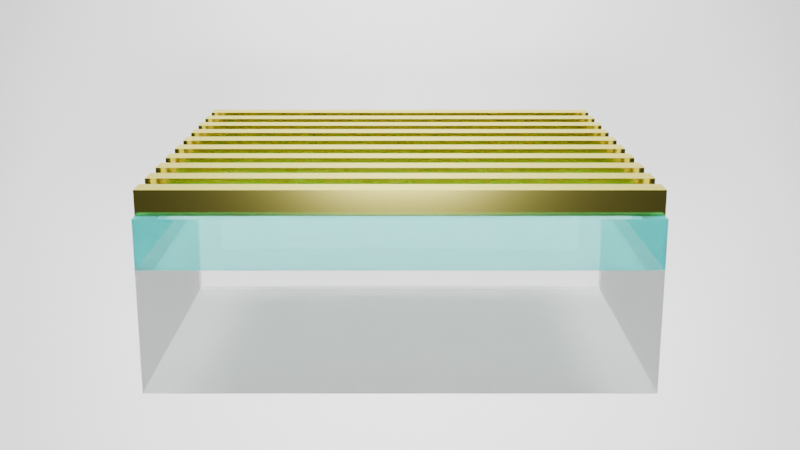 # Source: WPC.blend  (saved by Blender 4.2.66; exported with 4.5.12 LTS)
import bpy
from mathutils import Matrix  # noqa: F401  (used for matrix-valued properties, if any)

bpy.ops.wm.read_factory_settings(use_empty=True)
scene = bpy.context.scene
scene.name = 'Scene'

# ---- collections
col_collection = bpy.data.collections.new('Collection'); scene.collection.children.link(col_collection)

# ---- materials (node trees are filled in below, after node groups)
mat_gold = bpy.data.materials.new('Gold')
mat_ito = bpy.data.materials.new('ITO')
mat_glass = bpy.data.materials.new('glass')
mat_glass.alpha_threshold = 0.0
mat_glass.roughness = 0.5
mat_glass.line_color = (0.0, 0.0, 0.0, 1.0)

# ---- material node trees
mat_gold.use_nodes = True; mat_gold.node_tree.nodes.clear()
_N = mat_gold.node_tree.nodes; _L = mat_gold.node_tree.links
n0 = _N.new('ShaderNodeOutputMaterial'); n0.name = 'Material Output'; n0.location = (390, 284)
n1 = _N.new('ShaderNodeMixShader'); n1.name = 'Mix Shader'; n1.location = (187, 262)
n2 = _N.new('ShaderNodeBsdfAnisotropic'); n2.name = 'Glossy BSDF'; n2.location = (-103, 246)
n2.inputs[0].default_value = (0.8, 0.7492, 0.2752, 1.0)
n3 = _N.new('ShaderNodeBsdfAnisotropic'); n3.name = 'Glossy BSDF.001'; n3.location = (-103, 20)
n3.inputs[0].default_value = (0.8, 0.6931, 0.0201, 1.0)
n4 = _N.new('ShaderNodeLayerWeight'); n4.name = 'Layer Weight'; n4.location = (-275, 330)
n4.inputs[0].default_value = 0.8
n5 = _N.new('ShaderNodeValue'); n5.name = 'Value'; n5.location = (-348, 28)
n5.outputs[0].default_value = 0.1
_L.new(n1.outputs[0], n0.inputs[0])
_L.new(n2.outputs[0], n1.inputs[1])
_L.new(n3.outputs[0], n1.inputs[2])
_L.new(n4.outputs[0], n1.inputs[0])
_L.new(n5.outputs[0], n2.inputs[1])
_L.new(n5.outputs[0], n3.inputs[1])
n0.is_active_output = True
mat_ito.use_nodes = True; mat_ito.node_tree.nodes.clear()
_N = mat_ito.node_tree.nodes; _L = mat_ito.node_tree.links
n0 = _N.new('ShaderNodeOutputMaterial'); n0.name = 'Material Output'; n0.location = (616, 257)
n1 = _N.new('ShaderNodeMixShader'); n1.name = 'Mix Shader'; n1.location = (426, 233)
n2 = _N.new('ShaderNodeMixShader'); n2.name = 'Mix Shader.001'; n2.location = (251, 233)
n3 = _N.new('ShaderNodeBsdfRefraction'); n3.name = 'Refraction BSDF'; n3.location = (243, 89)
n4 = _N.new('ShaderNodeMixShader'); n4.name = 'Mix Shader.002'; n4.location = (68, 231)
n5 = _N.new('ShaderNodeBsdfTransparent'); n5.name = 'Transparent BSDF'; n5.location = (47, 72)
n5.inputs[0].default_value = (0.0818, 0.9902, 1.0, 1.0)
n6 = _N.new('ShaderNodeBsdfGlass'); n6.name = 'Glass BSDF'; n6.location = (-159, 271)
n6.inputs[0].default_value = (0.04838, 0.9325, 1.0, 1.0)
n7 = _N.new('ShaderNodeBsdfDiffuse'); n7.name = 'Diffuse BSDF'; n7.location = (-172, 85)
n7.inputs[0].default_value = (0.05557, 0.8, 0.7314, 1.0)
n8 = _N.new('ShaderNodeFresnel'); n8.name = 'Fresnel'; n8.location = (-346, 291)
_L.new(n1.outputs[0], n0.inputs[0])
_L.new(n2.outputs[0], n1.inputs[1])
_L.new(n3.outputs[0], n1.inputs[2])
_L.new(n4.outputs[0], n2.inputs[1])
_L.new(n5.outputs[0], n2.inputs[2])
_L.new(n6.outputs[0], n4.inputs[1])
_L.new(n7.outputs[0], n4.inputs[2])
_L.new(n8.outputs[0], n4.inputs[0])
n0.is_active_output = True
mat_glass.use_nodes = True; mat_glass.node_tree.nodes.clear()
_N = mat_glass.node_tree.nodes; _L = mat_glass.node_tree.links
n0 = _N.new('ShaderNodeOutputMaterial'); n0.name = 'Material Output'; n0.location = (537, 263)
n1 = _N.new('ShaderNodeMixShader'); n1.name = 'Mix Shader'; n1.location = (347, 239)
n2 = _N.new('ShaderNodeMixShader'); n2.name = 'Mix Shader.001'; n2.location = (172, 239)
n3 = _N.new('ShaderNodeBsdfRefraction'); n3.name = 'Refraction BSDF'; n3.location = (164, 95)
n4 = _N.new('ShaderNodeMixShader'); n4.name = 'Mix Shader.002'; n4.location = (-11, 237)
n5 = _N.new('ShaderNodeBsdfTransparent'); n5.name = 'Transparent BSDF'; n5.location = (-32, 78)
n6 = _N.new('ShaderNodeBsdfGlass'); n6.name = 'Glass BSDF'; n6.location = (-238, 277)
n7 = _N.new('ShaderNodeBsdfDiffuse'); n7.name = 'Diffuse BSDF'; n7.location = (-251, 91)
n8 = _N.new('ShaderNodeFresnel'); n8.name = 'Fresnel'; n8.location = (-425, 297)
_L.new(n1.outputs[0], n0.inputs[0])
_L.new(n2.outputs[0], n1.inputs[1])
_L.new(n3.outputs[0], n1.inputs[2])
_L.new(n4.outputs[0], n2.inputs[1])
_L.new(n5.outputs[0], n2.inputs[2])
_L.new(n6.outputs[0], n4.inputs[1])
_L.new(n7.outputs[0], n4.inputs[2])
_L.new(n8.outputs[0], n4.inputs[0])
n0.is_active_output = True

# ---- world
world_world = bpy.data.worlds.new('World'); scene.world = world_world
world_world.use_nodes = True; world_world.node_tree.nodes.clear()
_N = world_world.node_tree.nodes; _L = world_world.node_tree.links
n0 = _N.new('ShaderNodeOutputWorld'); n0.name = 'World Output'; n0.location = (300, 300)
n1 = _N.new('ShaderNodeBackground'); n1.name = 'Background'; n1.location = (10, 300)
n1.inputs[0].default_value = (0.05088, 0.05088, 0.05088, 1.0)
_L.new(n1.outputs[0], n0.inputs[0])
n0.is_active_output = True
world_world.color = (0.05088, 0.05088, 0.05088)
world_world.sun_shadow_jitter_overblur = 0.0

# ---- cameras
cam_camera = bpy.data.cameras.new('Camera')
cam_camera.clip_end = 100.0
cam_camera.ortho_scale = 7.314
cam_camera_001 = bpy.data.cameras.new('Camera.001')

# ---- lights
light_light = bpy.data.lights.new('Light', 'POINT')
light_light.shadow_soft_size = 0.1
light_area = bpy.data.lights.new('Area', 'AREA')
light_area.energy = 1000.0
light_area.size = 1.0
light_area.size_y = 1.0
light_area_001 = bpy.data.lights.new('Area.001', 'AREA')
light_area_001.energy = 1000.0
light_area_001.size = 1.0
light_area_001.size_y = 1.0
light_area_002 = bpy.data.lights.new('Area.002', 'AREA')
light_area_002.energy = 1000.0
light_area_002.size = 1.0
light_area_002.size_y = 1.0
light_area_003 = bpy.data.lights.new('Area.003', 'AREA')
light_area_003.energy = 1000.0
light_area_003.size = 1.0
light_area_003.size_y = 1.0
light_sun = bpy.data.lights.new('Sun', 'SUN')
light_sun.energy = 100.0

# ---- meshes
me_cube = bpy.data.meshes.new('Cube')
me_cube.from_pydata([(1.0, 1.0, 1.0), (1.0, 1.0, -1.0), (1.0, -1.0, 1.0), (1.0, -1.0, -1.0), (-1.0, 1.0, 1.0), (-1.0, 1.0, -1.0), (-1.0, -1.0, 1.0), (-1.0, -1.0, -1.0)], [], [(0, 4, 6, 2), (3, 2, 6, 7), (7, 6, 4, 5), (5, 1, 3, 7), (1, 0, 2, 3), (5, 4, 0, 1)])
_uv = me_cube.uv_layers.new(name='UVMap')
_uv.uv.foreach_set('vector', [0.625, 0.5, 0.875, 0.5, 0.875, 0.75, 0.625, 0.75, 0.375, 0.75, 0.625, 0.75, 0.625, 1.0, 0.375, 1.0, 0.375, 0.0, 0.625, 0.0, 0.625, 0.25, 0.375, 0.25, 0.125, 0.5, 0.375, 0.5, 0.375, 0.75, 0.125, 0.75, 0.375, 0.5, 0.625, 0.5, 0.625, 0.75, 0.375, 0.75, 0.375, 0.25, 0.625, 0.25, 0.625, 0.5, 0.375, 0.5])
me_cube.materials.append(mat_gold)
me_cube.use_mirror_vertex_groups = False
me_cube.update()
me_cube_001 = bpy.data.meshes.new('Cube.001')
me_cube_001.from_pydata([(-1.0, -1.0, -1.0), (-1.0, -1.0, 1.0), (-1.0, 1.0, -1.0), (-1.0, 1.0, 1.0), (1.0, -1.0, -1.0), (1.0, -1.0, 1.0), (1.0, 1.0, -1.0), (1.0, 1.0, 1.0)], [], [(0, 1, 3, 2), (2, 3, 7, 6), (6, 7, 5, 4), (4, 5, 1, 0), (2, 6, 4, 0), (7, 3, 1, 5)])
_uv = me_cube_001.uv_layers.new(name='UVMap')
_uv.uv.foreach_set('vector', [0.375, 0.0, 0.625, 0.0, 0.625, 0.25, 0.375, 0.25, 0.375, 0.25, 0.625, 0.25, 0.625, 0.5, 0.375, 0.5, 0.375, 0.5, 0.625, 0.5, 0.625, 0.75, 0.375, 0.75, 0.375, 0.75, 0.625, 0.75, 0.625, 1.0, 0.375, 1.0, 0.125, 0.5, 0.375, 0.5, 0.375, 0.75, 0.125, 0.75, 0.625, 0.5, 0.875, 0.5, 0.875, 0.75, 0.625, 0.75])
me_cube_001.materials.append(mat_ito)
me_cube_001.update()
me_cube_002 = bpy.data.meshes.new('Cube.002')
me_cube_002.from_pydata([(-1.0, -1.0, -1.0), (-1.0, -1.0, 1.0), (-1.0, 1.0, -1.0), (-1.0, 1.0, 1.0), (1.0, -1.0, -1.0), (1.0, -1.0, 1.0), (1.0, 1.0, -1.0), (1.0, 1.0, 1.0)], [], [(0, 1, 3, 2), (2, 3, 7, 6), (6, 7, 5, 4), (4, 5, 1, 0), (2, 6, 4, 0), (7, 3, 1, 5)])
_uv = me_cube_002.uv_layers.new(name='UVMap')
_uv.uv.foreach_set('vector', [0.375, 0.0, 0.625, 0.0, 0.625, 0.25, 0.375, 0.25, 0.375, 0.25, 0.625, 0.25, 0.625, 0.5, 0.375, 0.5, 0.375, 0.5, 0.625, 0.5, 0.625, 0.75, 0.375, 0.75, 0.375, 0.75, 0.625, 0.75, 0.625, 1.0, 0.375, 1.0, 0.125, 0.5, 0.375, 0.5, 0.375, 0.75, 0.125, 0.75, 0.625, 0.5, 0.875, 0.5, 0.875, 0.75, 0.625, 0.75])
me_cube_002.materials.append(mat_glass)
me_cube_002.update()
me_plane = bpy.data.meshes.new('Plane')
me_plane.from_pydata([(-1.0, -0.97, 5.82), (1.0, -0.97, 5.82), (-1.0, 0.97, 5.82), (1.0, 0.97, 5.82), (-1.0, 0.9699, 5.759), (-1.0, 0.9697, 5.698), (-1.0, 0.9695, 5.638), (-1.0, 0.9691, 5.577), (-1.0, 0.9686, 5.516), (-1.0, 0.9681, 5.456), (-1.0, 0.9674, 5.395), (-1.0, 0.9666, 5.334), (-1.0, 0.9657, 5.274), (-1.0, 0.9647, 5.213), (-1.0, 0.9636, 5.153), (-1.0, 0.9624, 5.093), (-1.0, 0.961, 5.032), (-1.0, 0.9596, 4.972), (-1.0, 0.9581, 4.912), (-1.0, 0.9565, 4.852), (-1.0, 0.9547, 4.793), (-1.0, 0.9529, 4.733), (-1.0, 0.9509, 4.673), (-1.0, 0.9489, 4.614), (-1.0, 0.9467, 4.554), (-1.0, 0.9445, 4.495), (-1.0, 0.9421, 4.436), (-1.0, 0.9397, 4.377), (-1.0, 0.9371, 4.318), (-1.0, 0.9345, 4.26), (-1.0, 0.9317, 4.201), (-1.0, 0.9288, 4.143), (-1.0, 0.9259, 4.085), (-1.0, 0.9228, 4.027), (-1.0, 0.9196, 3.969), (-1.0, 0.9164, 3.912), (-1.0, 0.913, 3.855), (-1.0, 0.9095, 3.798), (-1.0, 0.906, 3.741), (-1.0, 0.9023, 3.684), (-1.0, 0.8985, 3.628), (-1.0, 0.8947, 3.572), (-1.0, 0.8907, 3.516), (-1.0, 0.8866, 3.46), (-1.0, 0.8825, 3.405), (-1.0, 0.8782, 3.349), (-1.0, 0.8739, 3.295), (-1.0, 0.8695, 3.24), (-1.0, 0.8649, 3.186), (-1.0, 0.8603, 3.132), (-1.0, 0.8556, 3.078), (-1.0, 0.8508, 3.025), (-1.0, 0.8458, 2.971), (-1.0, 0.8408, 2.919), (-1.0, 0.8358, 2.866), (-1.0, 0.8306, 2.814), (-1.0, 0.8253, 2.762), (-1.0, 0.8199, 2.711), (-1.0, 0.8145, 2.659), (-1.0, 0.8089, 2.609), (-1.0, 0.8033, 2.558), (-1.0, 0.7976, 2.508), (-1.0, 0.7918, 2.458), (-1.0, 0.7859, 2.409), (-1.0, 0.7799, 2.36), (-1.0, 0.7739, 2.311), (-1.0, 0.7677, 2.263), (-1.0, 0.7615, 2.215), (-1.0, 0.7552, 2.167), (-1.0, 0.7488, 2.12), (-1.0, 0.7423, 2.074), (-1.0, 0.7357, 2.027), (-1.0, 0.7291, 1.982), (-1.0, 0.7224, 1.936), (-1.0, 0.7156, 1.891), (-1.0, 0.7087, 1.846), (-1.0, 0.7018, 1.802), (-1.0, 0.6947, 1.759), (-1.0, 0.6876, 1.715), (-1.0, 0.6805, 1.672), (-1.0, 0.6732, 1.63), (-1.0, 0.6659, 1.588), (-1.0, 0.6585, 1.547), (-1.0, 0.651, 1.506), (-1.0, 0.6435, 1.465), (-1.0, 0.6359, 1.425), (-1.0, 0.6282, 1.386), (-1.0, 0.6205, 1.346), (-1.0, 0.6126, 1.308), (-1.0, 0.6048, 1.27), (-1.0, 0.5968, 1.232), (-1.0, 0.5888, 1.195), (-1.0, 0.5807, 1.158), (-1.0, 0.5726, 1.122), (-1.0, 0.5644, 1.087), (-1.0, 0.5561, 1.052), (-1.0, 0.5478, 1.017), (-1.0, 0.5394, 0.9829), (-1.0, 0.531, 0.9494), (-1.0, 0.5225, 0.9164), (-1.0, 0.5139, 0.884), (-1.0, 0.5053, 0.852), (-1.0, 0.4966, 0.8207), (-1.0, 0.4879, 0.7898), (-1.0, 0.4791, 0.7596), (-1.0, 0.4703, 0.7298), (-1.0, 0.4614, 0.7007), (-1.0, 0.4525, 0.6721), (-1.0, 0.4435, 0.644), (-1.0, 0.4345, 0.6165), (-1.0, 0.4254, 0.5896), (-1.0, 0.4163, 0.5632), (-1.0, 0.4071, 0.5374), (-1.0, 0.3979, 0.5122), (-1.0, 0.3886, 0.4876), (-1.0, 0.3794, 0.4636), (-1.0, 0.37, 0.4401), (-1.0, 0.3606, 0.4172), (-1.0, 0.3512, 0.3949), (-1.0, 0.3418, 0.3732), (-1.0, 0.3323, 0.3521), (-1.0, 0.3227, 0.3316), (-1.0, 0.3132, 0.3117), (-1.0, 0.3036, 0.2924), (-1.0, 0.2939, 0.2737), (-1.0, 0.2843, 0.2556), (-1.0, 0.2746, 0.2381), (-1.0, 0.2649, 0.2212), (-1.0, 0.2551, 0.2049), (-1.0, 0.2453, 0.1892), (-1.0, 0.2355, 0.1742), (-1.0, 0.2257, 0.1597), (-1.0, 0.2158, 0.1459), (-1.0, 0.206, 0.1327), (-1.0, 0.196, 0.1201), (-1.0, 0.1861, 0.1082), (-1.0, 0.1762, 0.09681), (-1.0, 0.1662, 0.08609), (-1.0, 0.1562, 0.07599), (-1.0, 0.1462, 0.06652), (-1.0, 0.1362, 0.05767), (-1.0, 0.1262, 0.04946), (-1.0, 0.1161, 0.04187), (-1.0, 0.1061, 0.03491), (-1.0, 0.09602, 0.02858), (-1.0, 0.08594, 0.02289), (-1.0, 0.07585, 0.01782), (-1.0, 0.06575, 0.01339), (-1.0, 0.05565, 0.009586), (-1.0, 0.04554, 0.006418), (-1.0, 0.03542, 0.003883), (-1.0, 0.02531, 0.001981), (-1.0, 0.01518, 0.0007131), (-1.0, 0.005062, 7.892e-05), (-1.0, -0.005062, 7.892e-05), (-1.0, -0.01518, 0.0007131), (-1.0, -0.02531, 0.001981), (-1.0, -0.03542, 0.003883), (-1.0, -0.04554, 0.006418), (-1.0, -0.05565, 0.009586), (-1.0, -0.06575, 0.01339), (-1.0, -0.07585, 0.01782), (-1.0, -0.08594, 0.02289), (-1.0, -0.09602, 0.02858), (-1.0, -0.1061, 0.03491), (-1.0, -0.1161, 0.04187), (-1.0, -0.1262, 0.04946), (-1.0, -0.1362, 0.05768), (-1.0, -0.1462, 0.06652), (-1.0, -0.1562, 0.07599), (-1.0, -0.1662, 0.08609), (-1.0, -0.1762, 0.09681), (-1.0, -0.1861, 0.1082), (-1.0, -0.196, 0.1201), (-1.0, -0.206, 0.1327), (-1.0, -0.2158, 0.1459), (-1.0, -0.2257, 0.1597), (-1.0, -0.2355, 0.1742), (-1.0, -0.2453, 0.1892), (-1.0, -0.2551, 0.2049), (-1.0, -0.2649, 0.2212), (-1.0, -0.2746, 0.2381), (-1.0, -0.2843, 0.2556), (-1.0, -0.2939, 0.2737), (-1.0, -0.3036, 0.2924), (-1.0, -0.3132, 0.3117), (-1.0, -0.3227, 0.3316), (-1.0, -0.3323, 0.3521), (-1.0, -0.3418, 0.3732), (-1.0, -0.3512, 0.3949), (-1.0, -0.3606, 0.4172), (-1.0, -0.37, 0.4401), (-1.0, -0.3794, 0.4636), (-1.0, -0.3886, 0.4876), (-1.0, -0.3979, 0.5122), (-1.0, -0.4071, 0.5374), (-1.0, -0.4163, 0.5632), (-1.0, -0.4254, 0.5896), (-1.0, -0.4345, 0.6165), (-1.0, -0.4435, 0.644), (-1.0, -0.4525, 0.6721), (-1.0, -0.4614, 0.7007), (-1.0, -0.4703, 0.7298), (-1.0, -0.4791, 0.7596), (-1.0, -0.4879, 0.7898), (-1.0, -0.4966, 0.8207), (-1.0, -0.5053, 0.852), (-1.0, -0.5139, 0.884), (-1.0, -0.5225, 0.9164), (-1.0, -0.531, 0.9494), (-1.0, -0.5394, 0.9829), (-1.0, -0.5478, 1.017), (-1.0, -0.5561, 1.052), (-1.0, -0.5644, 1.087), (-1.0, -0.5726, 1.122), (-1.0, -0.5807, 1.158), (-1.0, -0.5888, 1.195), (-1.0, -0.5968, 1.232), (-1.0, -0.6048, 1.27), (-1.0, -0.6126, 1.308), (-1.0, -0.6205, 1.346), (-1.0, -0.6282, 1.386), (-1.0, -0.6359, 1.425), (-1.0, -0.6435, 1.465), (-1.0, -0.651, 1.506), (-1.0, -0.6585, 1.547), (-1.0, -0.6659, 1.588), (-1.0, -0.6732, 1.63), (-1.0, -0.6805, 1.672), (-1.0, -0.6876, 1.715), (-1.0, -0.6947, 1.759), (-1.0, -0.7018, 1.802), (-1.0, -0.7087, 1.846), (-1.0, -0.7156, 1.891), (-1.0, -0.7224, 1.936), (-1.0, -0.7291, 1.982), (-1.0, -0.7357, 2.027), (-1.0, -0.7423, 2.074), (-1.0, -0.7488, 2.12), (-1.0, -0.7552, 2.167), (-1.0, -0.7615, 2.215), (-1.0, -0.7677, 2.263), (-1.0, -0.7739, 2.311), (-1.0, -0.7799, 2.36), (-1.0, -0.7859, 2.409), (-1.0, -0.7918, 2.458), (-1.0, -0.7976, 2.508), (-1.0, -0.8033, 2.558), (-1.0, -0.8089, 2.609), (-1.0, -0.8145, 2.659), (-1.0, -0.8199, 2.711), (-1.0, -0.8253, 2.762), (-1.0, -0.8306, 2.814), (-1.0, -0.8358, 2.866), (-1.0, -0.8408, 2.919), (-1.0, -0.8458, 2.971), (-1.0, -0.8508, 3.025), (-1.0, -0.8556, 3.078), (-1.0, -0.8603, 3.132), (-1.0, -0.8649, 3.186), (-1.0, -0.8695, 3.24), (-1.0, -0.8739, 3.295), (-1.0, -0.8782, 3.35), (-1.0, -0.8825, 3.405), (-1.0, -0.8866, 3.46), (-1.0, -0.8907, 3.516), (-1.0, -0.8947, 3.572), (-1.0, -0.8985, 3.628), (-1.0, -0.9023, 3.684), (-1.0, -0.906, 3.741), (-1.0, -0.9095, 3.798), (-1.0, -0.913, 3.855), (-1.0, -0.9164, 3.912), (-1.0, -0.9196, 3.969), (-1.0, -0.9228, 4.027), (-1.0, -0.9259, 4.085), (-1.0, -0.9288, 4.143), (-1.0, -0.9317, 4.201), (-1.0, -0.9345, 4.26), (-1.0, -0.9371, 4.318), (-1.0, -0.9397, 4.377), (-1.0, -0.9421, 4.436), (-1.0, -0.9445, 4.495), (-1.0, -0.9467, 4.554), (-1.0, -0.9489, 4.614), (-1.0, -0.9509, 4.673), (-1.0, -0.9529, 4.733), (-1.0, -0.9547, 4.793), (-1.0, -0.9565, 4.852), (-1.0, -0.9581, 4.912), (-1.0, -0.9596, 4.972), (-1.0, -0.961, 5.033), (-1.0, -0.9624, 5.093), (-1.0, -0.9636, 5.153), (-1.0, -0.9647, 5.213), (-1.0, -0.9657, 5.274), (-1.0, -0.9666, 5.334), (-1.0, -0.9674, 5.395), (-1.0, -0.9681, 5.456), (-1.0, -0.9686, 5.516), (-1.0, -0.9691, 5.577), (-1.0, -0.9695, 5.638), (-1.0, -0.9697, 5.698), (-1.0, -0.9699, 5.759), (1.0, -0.9699, 5.759), (1.0, -0.9697, 5.698), (1.0, -0.9695, 5.638), (1.0, -0.9691, 5.577), (1.0, -0.9686, 5.516), (1.0, -0.9681, 5.456), (1.0, -0.9674, 5.395), (1.0, -0.9666, 5.334), (1.0, -0.9657, 5.274), (1.0, -0.9647, 5.213), (1.0, -0.9636, 5.153), (1.0, -0.9624, 5.093), (1.0, -0.961, 5.032), (1.0, -0.9596, 4.972), (1.0, -0.9581, 4.912), (1.0, -0.9565, 4.852), (1.0, -0.9547, 4.793), (1.0, -0.9529, 4.733), (1.0, -0.9509, 4.673), (1.0, -0.9489, 4.614), (1.0, -0.9467, 4.554), (1.0, -0.9445, 4.495), (1.0, -0.9421, 4.436), (1.0, -0.9397, 4.377), (1.0, -0.9371, 4.318), (1.0, -0.9345, 4.26), (1.0, -0.9317, 4.201), (1.0, -0.9288, 4.143), (1.0, -0.9259, 4.085), (1.0, -0.9228, 4.027), (1.0, -0.9196, 3.969), (1.0, -0.9164, 3.912), (1.0, -0.913, 3.855), (1.0, -0.9095, 3.798), (1.0, -0.906, 3.741), (1.0, -0.9023, 3.684), (1.0, -0.8985, 3.628), (1.0, -0.8947, 3.572), (1.0, -0.8907, 3.516), (1.0, -0.8866, 3.46), (1.0, -0.8825, 3.405), (1.0, -0.8782, 3.349), (1.0, -0.8739, 3.295), (1.0, -0.8695, 3.24), (1.0, -0.8649, 3.186), (1.0, -0.8603, 3.132), (1.0, -0.8556, 3.078), (1.0, -0.8508, 3.025), (1.0, -0.8458, 2.971), (1.0, -0.8408, 2.919), (1.0, -0.8358, 2.866), (1.0, -0.8306, 2.814), (1.0, -0.8253, 2.762), (1.0, -0.8199, 2.711), (1.0, -0.8145, 2.659), (1.0, -0.8089, 2.609), (1.0, -0.8033, 2.558), (1.0, -0.7976, 2.508), (1.0, -0.7918, 2.458), (1.0, -0.7859, 2.409), (1.0, -0.7799, 2.36), (1.0, -0.7739, 2.311), (1.0, -0.7677, 2.263), (1.0, -0.7615, 2.215), (1.0, -0.7552, 2.167), (1.0, -0.7488, 2.12), (1.0, -0.7423, 2.074), (1.0, -0.7357, 2.027), (1.0, -0.7291, 1.982), (1.0, -0.7224, 1.936), (1.0, -0.7156, 1.891), (1.0, -0.7087, 1.846), (1.0, -0.7018, 1.802), (1.0, -0.6947, 1.759), (1.0, -0.6876, 1.715), (1.0, -0.6805, 1.672), (1.0, -0.6732, 1.63), (1.0, -0.6659, 1.588), (1.0, -0.6585, 1.547), (1.0, -0.651, 1.506), (1.0, -0.6435, 1.465), (1.0, -0.6359, 1.425), (1.0, -0.6282, 1.386), (1.0, -0.6205, 1.346), (1.0, -0.6126, 1.308), (1.0, -0.6048, 1.27), (1.0, -0.5968, 1.232), (1.0, -0.5888, 1.195), (1.0, -0.5807, 1.158), (1.0, -0.5726, 1.122), (1.0, -0.5644, 1.087), (1.0, -0.5561, 1.052), (1.0, -0.5478, 1.017), (1.0, -0.5394, 0.9829), (1.0, -0.531, 0.9494), (1.0, -0.5225, 0.9164), (1.0, -0.5139, 0.884), (1.0, -0.5053, 0.852), (1.0, -0.4966, 0.8207), (1.0, -0.4879, 0.7898), (1.0, -0.4791, 0.7596), (1.0, -0.4703, 0.7298), (1.0, -0.4614, 0.7007), (1.0, -0.4525, 0.6721), (1.0, -0.4435, 0.644), (1.0, -0.4345, 0.6165), (1.0, -0.4254, 0.5896), (1.0, -0.4163, 0.5632), (1.0, -0.4071, 0.5374), (1.0, -0.3979, 0.5122), (1.0, -0.3886, 0.4876), (1.0, -0.3794, 0.4636), (1.0, -0.37, 0.4401), (1.0, -0.3606, 0.4172), (1.0, -0.3512, 0.3949), (1.0, -0.3418, 0.3732), (1.0, -0.3323, 0.3521), (1.0, -0.3227, 0.3316), (1.0, -0.3132, 0.3117), (1.0, -0.3036, 0.2924), (1.0, -0.2939, 0.2737), (1.0, -0.2843, 0.2556), (1.0, -0.2746, 0.2381), (1.0, -0.2649, 0.2212), (1.0, -0.2551, 0.2049), (1.0, -0.2453, 0.1892), (1.0, -0.2355, 0.1742), (1.0, -0.2257, 0.1597), (1.0, -0.2158, 0.1459), (1.0, -0.206, 0.1327), (1.0, -0.196, 0.1201), (1.0, -0.1861, 0.1082), (1.0, -0.1762, 0.09681), (1.0, -0.1662, 0.08609), (1.0, -0.1562, 0.07599), (1.0, -0.1462, 0.06652), (1.0, -0.1362, 0.05767), (1.0, -0.1262, 0.04946), (1.0, -0.1161, 0.04187), (1.0, -0.1061, 0.03491), (1.0, -0.09602, 0.02858), (1.0, -0.08594, 0.02289), (1.0, -0.07585, 0.01782), (1.0, -0.06575, 0.01339), (1.0, -0.05565, 0.009586), (1.0, -0.04554, 0.006418), (1.0, -0.03542, 0.003883), (1.0, -0.02531, 0.001981), (1.0, -0.01518, 0.0007131), (1.0, -0.005062, 7.892e-05), (1.0, 0.005062, 7.892e-05), (1.0, 0.01518, 0.0007131), (1.0, 0.02531, 0.001981), (1.0, 0.03542, 0.003883), (1.0, 0.04554, 0.006418), (1.0, 0.05565, 0.009586), (1.0, 0.06575, 0.01339), (1.0, 0.07585, 0.01782), (1.0, 0.08594, 0.02289), (1.0, 0.09602, 0.02858), (1.0, 0.1061, 0.03491), (1.0, 0.1161, 0.04187), (1.0, 0.1262, 0.04946), (1.0, 0.1362, 0.05768), (1.0, 0.1462, 0.06652), (1.0, 0.1562, 0.07599), (1.0, 0.1662, 0.08609), (1.0, 0.1762, 0.09681), (1.0, 0.1861, 0.1082), (1.0, 0.196, 0.1201), (1.0, 0.206, 0.1327), (1.0, 0.2158, 0.1459), (1.0, 0.2257, 0.1597), (1.0, 0.2355, 0.1742), (1.0, 0.2453, 0.1892), (1.0, 0.2551, 0.2049), (1.0, 0.2649, 0.2212), (1.0, 0.2746, 0.2381), (1.0, 0.2843, 0.2556), (1.0, 0.2939, 0.2737), (1.0, 0.3036, 0.2924), (1.0, 0.3132, 0.3117), (1.0, 0.3227, 0.3316), (1.0, 0.3323, 0.3521), (1.0, 0.3418, 0.3732), (1.0, 0.3512, 0.3949), (1.0, 0.3606, 0.4172), (1.0, 0.37, 0.4401), (1.0, 0.3794, 0.4636), (1.0, 0.3886, 0.4876), (1.0, 0.3979, 0.5122), (1.0, 0.4071, 0.5374), (1.0, 0.4163, 0.5632), (1.0, 0.4254, 0.5896), (1.0, 0.4345, 0.6165), (1.0, 0.4435, 0.644), (1.0, 0.4525, 0.6721), (1.0, 0.4614, 0.7007), (1.0, 0.4703, 0.7298), (1.0, 0.4791, 0.7596), (1.0, 0.4879, 0.7898), (1.0, 0.4966, 0.8207), (1.0, 0.5053, 0.852), (1.0, 0.5139, 0.884), (1.0, 0.5225, 0.9164), (1.0, 0.531, 0.9494), (1.0, 0.5394, 0.9829), (1.0, 0.5478, 1.017), (1.0, 0.5561, 1.052), (1.0, 0.5644, 1.087), (1.0, 0.5726, 1.122), (1.0, 0.5807, 1.158), (1.0, 0.5888, 1.195), (1.0, 0.5968, 1.232), (1.0, 0.6048, 1.27), (1.0, 0.6126, 1.308), (1.0, 0.6205, 1.346), (1.0, 0.6282, 1.386), (1.0, 0.6359, 1.425), (1.0, 0.6435, 1.465), (1.0, 0.651, 1.506), (1.0, 0.6585, 1.547), (1.0, 0.6659, 1.588), (1.0, 0.6732, 1.63), (1.0, 0.6805, 1.672), (1.0, 0.6876, 1.715), (1.0, 0.6948, 1.759), (1.0, 0.7018, 1.802), (1.0, 0.7087, 1.846), (1.0, 0.7156, 1.891), (1.0, 0.7224, 1.936), (1.0, 0.7291, 1.982), (1.0, 0.7357, 2.027), (1.0, 0.7423, 2.074), (1.0, 0.7488, 2.12), (1.0, 0.7552, 2.167), (1.0, 0.7615, 2.215), (1.0, 0.7677, 2.263), (1.0, 0.7739, 2.311), (1.0, 0.7799, 2.36), (1.0, 0.7859, 2.409), (1.0, 0.7918, 2.458), (1.0, 0.7976, 2.508), (1.0, 0.8033, 2.558), (1.0, 0.8089, 2.609), (1.0, 0.8145, 2.659), (1.0, 0.8199, 2.711), (1.0, 0.8253, 2.762), (1.0, 0.8306, 2.814), (1.0, 0.8358, 2.866), (1.0, 0.8408, 2.919), (1.0, 0.8458, 2.971), (1.0, 0.8508, 3.025), (1.0, 0.8556, 3.078), (1.0, 0.8603, 3.132), (1.0, 0.8649, 3.186), (1.0, 0.8695, 3.24), (1.0, 0.8739, 3.295), (1.0, 0.8782, 3.35), (1.0, 0.8825, 3.405), (1.0, 0.8866, 3.46), (1.0, 0.8907, 3.516), (1.0, 0.8947, 3.572), (1.0, 0.8985, 3.628), (1.0, 0.9023, 3.684), (1.0, 0.906, 3.741), (1.0, 0.9095, 3.798), (1.0, 0.913, 3.855), (1.0, 0.9164, 3.912), (1.0, 0.9196, 3.969), (1.0, 0.9228, 4.027), (1.0, 0.9259, 4.085), (1.0, 0.9288, 4.143), (1.0, 0.9317, 4.201), (1.0, 0.9345, 4.26), (1.0, 0.9371, 4.318), (1.0, 0.9397, 4.377), (1.0, 0.9421, 4.436), (1.0, 0.9445, 4.495), (1.0, 0.9467, 4.554), (1.0, 0.9489, 4.614), (1.0, 0.9509, 4.673), (1.0, 0.9529, 4.733), (1.0, 0.9547, 4.793), (1.0, 0.9565, 4.852), (1.0, 0.9581, 4.912), (1.0, 0.9596, 4.972), (1.0, 0.961, 5.033), (1.0, 0.9624, 5.093), (1.0, 0.9636, 5.153), (1.0, 0.9647, 5.213), (1.0, 0.9657, 5.274), (1.0, 0.9666, 5.334), (1.0, 0.9674, 5.395), (1.0, 0.9681, 5.456), (1.0, 0.9686, 5.516), (1.0, 0.9691, 5.577), (1.0, 0.9695, 5.638), (1.0, 0.9697, 5.698), (1.0, 0.9699, 5.759)], [], [(4, 603, 3, 2), (0, 1, 304, 303), (303, 304, 305, 302), (302, 305, 306, 301), (301, 306, 307, 300), (300, 307, 308, 299), (299, 308, 309, 298), (298, 309, 310, 297), (297, 310, 311, 296), (296, 311, 312, 295), (295, 312, 313, 294), (294, 313, 314, 293), (293, 314, 315, 292), (292, 315, 316, 291), (291, 316, 317, 290), (290, 317, 318, 289), (289, 318, 319, 288), (288, 319, 320, 287), (287, 320, 321, 286), (286, 321, 322, 285), (285, 322, 323, 284), (284, 323, 324, 283), (283, 324, 325, 282), (282, 325, 326, 281), (281, 326, 327, 280), (280, 327, 328, 279), (279, 328, 329, 278), (278, 329, 330, 277), (277, 330, 331, 276), (276, 331, 332, 275), (275, 332, 333, 274), (274, 333, 334, 273), (273, 334, 335, 272), (272, 335, 336, 271), (271, 336, 337, 270), (270, 337, 338, 269), (269, 338, 339, 268), (268, 339, 340, 267), (267, 340, 341, 266), (266, 341, 342, 265), (265, 342, 343, 264), (264, 343, 344, 263), (263, 344, 345, 262), (262, 345, 346, 261), (261, 346, 347, 260), (260, 347, 348, 259), (259, 348, 349, 258), (258, 349, 350, 257), (257, 350, 351, 256), (256, 351, 352, 255), (255, 352, 353, 254), (254, 353, 354, 253), (253, 354, 355, 252), (252, 355, 356, 251), (251, 356, 357, 250), (250, 357, 358, 249), (249, 358, 359, 248), (248, 359, 360, 247), (247, 360, 361, 246), (246, 361, 362, 245), (245, 362, 363, 244), (244, 363, 364, 243), (243, 364, 365, 242), (242, 365, 366, 241), (241, 366, 367, 240), (240, 367, 368, 239), (239, 368, 369, 238), (238, 369, 370, 237), (237, 370, 371, 236), (236, 371, 372, 235), (235, 372, 373, 234), (234, 373, 374, 233), (233, 374, 375, 232), (232, 375, 376, 231), (231, 376, 377, 230), (230, 377, 378, 229), (229, 378, 379, 228), (228, 379, 380, 227), (227, 380, 381, 226), (226, 381, 382, 225), (225, 382, 383, 224), (224, 383, 384, 223), (223, 384, 385, 222), (222, 385, 386, 221), (221, 386, 387, 220), (220, 387, 388, 219), (219, 388, 389, 218), (218, 389, 390, 217), (217, 390, 391, 216), (216, 391, 392, 215), (215, 392, 393, 214), (214, 393, 394, 213), (213, 394, 395, 212), (212, 395, 396, 211), (211, 396, 397, 210), (210, 397, 398, 209), (209, 398, 399, 208), (208, 399, 400, 207), (207, 400, 401, 206), (206, 401, 402, 205), (205, 402, 403, 204), (204, 403, 404, 203), (203, 404, 405, 202), (202, 405, 406, 201), (201, 406, 407, 200), (200, 407, 408, 199), (199, 408, 409, 198), (198, 409, 410, 197), (197, 410, 411, 196), (196, 411, 412, 195), (195, 412, 413, 194), (194, 413, 414, 193), (193, 414, 415, 192), (192, 415, 416, 191), (191, 416, 417, 190), (190, 417, 418, 189), (189, 418, 419, 188), (188, 419, 420, 187), (187, 420, 421, 186), (186, 421, 422, 185), (185, 422, 423, 184), (184, 423, 424, 183), (183, 424, 425, 182), (182, 425, 426, 181), (181, 426, 427, 180), (180, 427, 428, 179), (179, 428, 429, 178), (178, 429, 430, 177), (177, 430, 431, 176), (176, 431, 432, 175), (175, 432, 433, 174), (174, 433, 434, 173), (173, 434, 435, 172), (172, 435, 436, 171), (171, 436, 437, 170), (170, 437, 438, 169), (169, 438, 439, 168), (168, 439, 440, 167), (167, 440, 441, 166), (166, 441, 442, 165), (165, 442, 443, 164), (164, 443, 444, 163), (163, 444, 445, 162), (162, 445, 446, 161), (161, 446, 447, 160), (160, 447, 448, 159), (159, 448, 449, 158), (158, 449, 450, 157), (157, 450, 451, 156), (156, 451, 452, 155), (155, 452, 453, 154), (154, 453, 454, 153), (153, 454, 455, 152), (152, 455, 456, 151), (151, 456, 457, 150), (150, 457, 458, 149), (149, 458, 459, 148), (148, 459, 460, 147), (147, 460, 461, 146), (146, 461, 462, 145), (145, 462, 463, 144), (144, 463, 464, 143), (143, 464, 465, 142), (142, 465, 466, 141), (141, 466, 467, 140), (140, 467, 468, 139), (139, 468, 469, 138), (138, 469, 470, 137), (137, 470, 471, 136), (136, 471, 472, 135), (135, 472, 473, 134), (134, 473, 474, 133), (133, 474, 475, 132), (132, 475, 476, 131), (131, 476, 477, 130), (130, 477, 478, 129), (129, 478, 479, 128), (128, 479, 480, 127), (127, 480, 481, 126), (126, 481, 482, 125), (125, 482, 483, 124), (124, 483, 484, 123), (123, 484, 485, 122), (122, 485, 486, 121), (121, 486, 487, 120), (120, 487, 488, 119), (119, 488, 489, 118), (118, 489, 490, 117), (117, 490, 491, 116), (116, 491, 492, 115), (115, 492, 493, 114), (114, 493, 494, 113), (113, 494, 495, 112), (112, 495, 496, 111), (111, 496, 497, 110), (110, 497, 498, 109), (109, 498, 499, 108), (108, 499, 500, 107), (107, 500, 501, 106), (106, 501, 502, 105), (105, 502, 503, 104), (104, 503, 504, 103), (103, 504, 505, 102), (102, 505, 506, 101), (101, 506, 507, 100), (100, 507, 508, 99), (99, 508, 509, 98), (98, 509, 510, 97), (97, 510, 511, 96), (96, 511, 512, 95), (95, 512, 513, 94), (94, 513, 514, 93), (93, 514, 515, 92), (92, 515, 516, 91), (91, 516, 517, 90), (90, 517, 518, 89), (89, 518, 519, 88), (88, 519, 520, 87), (87, 520, 521, 86), (86, 521, 522, 85), (85, 522, 523, 84), (84, 523, 524, 83), (83, 524, 525, 82), (82, 525, 526, 81), (81, 526, 527, 80), (80, 527, 528, 79), (79, 528, 529, 78), (78, 529, 530, 77), (77, 530, 531, 76), (76, 531, 532, 75), (75, 532, 533, 74), (74, 533, 534, 73), (73, 534, 535, 72), (72, 535, 536, 71), (71, 536, 537, 70), (70, 537, 538, 69), (69, 538, 539, 68), (68, 539, 540, 67), (67, 540, 541, 66), (66, 541, 542, 65), (65, 542, 543, 64), (64, 543, 544, 63), (63, 544, 545, 62), (62, 545, 546, 61), (61, 546, 547, 60), (60, 547, 548, 59), (59, 548, 549, 58), (58, 549, 550, 57), (57, 550, 551, 56), (56, 551, 552, 55), (55, 552, 553, 54), (54, 553, 554, 53), (53, 554, 555, 52), (52, 555, 556, 51), (51, 556, 557, 50), (50, 557, 558, 49), (49, 558, 559, 48), (48, 559, 560, 47), (47, 560, 561, 46), (46, 561, 562, 45), (45, 562, 563, 44), (44, 563, 564, 43), (43, 564, 565, 42), (42, 565, 566, 41), (41, 566, 567, 40), (40, 567, 568, 39), (39, 568, 569, 38), (38, 569, 570, 37), (37, 570, 571, 36), (36, 571, 572, 35), (35, 572, 573, 34), (34, 573, 574, 33), (33, 574, 575, 32), (32, 575, 576, 31), (31, 576, 577, 30), (30, 577, 578, 29), (29, 578, 579, 28), (28, 579, 580, 27), (27, 580, 581, 26), (26, 581, 582, 25), (25, 582, 583, 24), (24, 583, 584, 23), (23, 584, 585, 22), (22, 585, 586, 21), (21, 586, 587, 20), (20, 587, 588, 19), (19, 588, 589, 18), (18, 589, 590, 17), (17, 590, 591, 16), (16, 591, 592, 15), (15, 592, 593, 14), (14, 593, 594, 13), (13, 594, 595, 12), (12, 595, 596, 11), (11, 596, 597, 10), (10, 597, 598, 9), (9, 598, 599, 8), (8, 599, 600, 7), (7, 600, 601, 6), (6, 601, 602, 5), (5, 602, 603, 4)])
_uv = me_plane.uv_layers.new(name='UVMap')
_uv.uv.foreach_set('vector', [0.0, 0.9967, 1.0, 0.9967, 1.0, 1.0, 0.0, 1.0, 0.0, 0.0, 1.0, 0.0, 1.0, 0.003322, 0.0, 0.003322, 0.0, 0.003322, 1.0, 0.003322, 1.0, 0.006645, 0.0, 0.006645, 0.0, 0.006645, 1.0, 0.006645, 1.0, 0.009967, 0.0, 0.009967, 0.0, 0.009967, 1.0, 0.009967, 1.0, 0.01329, 0.0, 0.01329, 0.0, 0.01329, 1.0, 0.01329, 1.0, 0.01661, 0.0, 0.01661, 0.0, 0.01661, 1.0, 0.01661, 1.0, 0.01993, 0.0, 0.01993, 0.0, 0.01993, 1.0, 0.01993, 1.0, 0.02326, 0.0, 0.02326, 0.0, 0.02326, 1.0, 0.02326, 1.0, 0.02658, 0.0, 0.02658, 0.0, 0.02658, 1.0, 0.02658, 1.0, 0.0299, 0.0, 0.0299, 0.0, 0.0299, 1.0, 0.0299, 1.0, 0.03322, 0.0, 0.03322, 0.0, 0.03322, 1.0, 0.03322, 1.0, 0.03654, 0.0, 0.03654, 0.0, 0.03654, 1.0, 0.03654, 1.0, 0.03987, 0.0, 0.03987, 0.0, 0.03987, 1.0, 0.03987, 1.0, 0.04319, 0.0, 0.04319, 0.0, 0.04319, 1.0, 0.04319, 1.0, 0.04651, 0.0, 0.04651, 0.0, 0.04651, 1.0, 0.04651, 1.0, 0.04983, 0.0, 0.04983, 0.0, 0.04983, 1.0, 0.04983, 1.0, 0.05316, 0.0, 0.05316, 0.0, 0.05316, 1.0, 0.05316, 1.0, 0.05648, 0.0, 0.05648, 0.0, 0.05648, 1.0, 0.05648, 1.0, 0.0598, 0.0, 0.0598, 0.0, 0.0598, 1.0, 0.0598, 1.0, 0.06312, 0.0, 0.06312, 0.0, 0.06312, 1.0, 0.06312, 1.0, 0.06645, 0.0, 0.06645, 0.0, 0.06645, 1.0, 0.06645, 1.0, 0.06977, 0.0, 0.06977, 0.0, 0.06977, 1.0, 0.06977, 1.0, 0.07309, 0.0, 0.07309, 0.0, 0.07309, 1.0, 0.07309, 1.0, 0.07641, 0.0, 0.07641, 0.0, 0.07641, 1.0, 0.07641, 1.0, 0.07973, 0.0, 0.07973, 0.0, 0.07973, 1.0, 0.07973, 1.0, 0.08306, 0.0, 0.08306, 0.0, 0.08306, 1.0, 0.08306, 1.0, 0.08638, 0.0, 0.08638, 0.0, 0.08638, 1.0, 0.08638, 1.0, 0.0897, 0.0, 0.0897, 0.0, 0.0897, 1.0, 0.0897, 1.0, 0.09302, 0.0, 0.09302, 0.0, 0.09302, 1.0, 0.09302, 1.0, 0.09635, 0.0, 0.09635, 0.0, 0.09635, 1.0, 0.09635, 1.0, 0.09967, 0.0, 0.09967, 0.0, 0.09967, 1.0, 0.09967, 1.0, 0.103, 0.0, 0.103, 0.0, 0.103, 1.0, 0.103, 1.0, 0.1063, 0.0, 0.1063, 0.0, 0.1063, 1.0, 0.1063, 1.0, 0.1096, 0.0, 0.1096, 0.0, 0.1096, 1.0, 0.1096, 1.0, 0.113, 0.0, 0.113, 0.0, 0.113, 1.0, 0.113, 1.0, 0.1163, 0.0, 0.1163, 0.0, 0.1163, 1.0, 0.1163, 1.0, 0.1196, 0.0, 0.1196, 0.0, 0.1196, 1.0, 0.1196, 1.0, 0.1229, 0.0, 0.1229, 0.0, 0.1229, 1.0, 0.1229, 1.0, 0.1262, 0.0, 0.1262, 0.0, 0.1262, 1.0, 0.1262, 1.0, 0.1296, 0.0, 0.1296, 0.0, 0.1296, 1.0, 0.1296, 1.0, 0.1329, 0.0, 0.1329, 0.0, 0.1329, 1.0, 0.1329, 1.0, 0.1362, 0.0, 0.1362, 0.0, 0.1362, 1.0, 0.1362, 1.0, 0.1395, 0.0, 0.1395, 0.0, 0.1395, 1.0, 0.1395, 1.0, 0.1429, 0.0, 0.1429, 0.0, 0.1429, 1.0, 0.1429, 1.0, 0.1462, 0.0, 0.1462, 0.0, 0.1462, 1.0, 0.1462, 1.0, 0.1495, 0.0, 0.1495, 0.0, 0.1495, 1.0, 0.1495, 1.0, 0.1528, 0.0, 0.1528, 0.0, 0.1528, 1.0, 0.1528, 1.0, 0.1561, 0.0, 0.1561, 0.0, 0.1561, 1.0, 0.1561, 1.0, 0.1595, 0.0, 0.1595, 0.0, 0.1595, 1.0, 0.1595, 1.0, 0.1628, 0.0, 0.1628, 0.0, 0.1628, 1.0, 0.1628, 1.0, 0.1661, 0.0, 0.1661, 0.0, 0.1661, 1.0, 0.1661, 1.0, 0.1694, 0.0, 0.1694, 0.0, 0.1694, 1.0, 0.1694, 1.0, 0.1728, 0.0, 0.1728, 0.0, 0.1728, 1.0, 0.1728, 1.0, 0.1761, 0.0, 0.1761, 0.0, 0.1761, 1.0, 0.1761, 1.0, 0.1794, 0.0, 0.1794, 0.0, 0.1794, 1.0, 0.1794, 1.0, 0.1827, 0.0, 0.1827, 0.0, 0.1827, 1.0, 0.1827, 1.0, 0.186, 0.0, 0.186, 0.0, 0.186, 1.0, 0.186, 1.0, 0.1894, 0.0, 0.1894, 0.0, 0.1894, 1.0, 0.1894, 1.0, 0.1927, 0.0, 0.1927, 0.0, 0.1927, 1.0, 0.1927, 1.0, 0.196, 0.0, 0.196, 0.0, 0.196, 1.0, 0.196, 1.0, 0.1993, 0.0, 0.1993, 0.0, 0.1993, 1.0, 0.1993, 1.0, 0.2027, 0.0, 0.2027, 0.0, 0.2027, 1.0, 0.2027, 1.0, 0.206, 0.0, 0.206, 0.0, 0.206, 1.0, 0.206, 1.0, 0.2093, 0.0, 0.2093, 0.0, 0.2093, 1.0, 0.2093, 1.0, 0.2126, 0.0, 0.2126, 0.0, 0.2126, 1.0, 0.2126, 1.0, 0.2159, 0.0, 0.2159, 0.0, 0.2159, 1.0, 0.2159, 1.0, 0.2193, 0.0, 0.2193, 0.0, 0.2193, 1.0, 0.2193, 1.0, 0.2226, 0.0, 0.2226, 0.0, 0.2226, 1.0, 0.2226, 1.0, 0.2259, 0.0, 0.2259, 0.0, 0.2259, 1.0, 0.2259, 1.0, 0.2292, 0.0, 0.2292, 0.0, 0.2292, 1.0, 0.2292, 1.0, 0.2326, 0.0, 0.2326, 0.0, 0.2326, 1.0, 0.2326, 1.0, 0.2359, 0.0, 0.2359, 0.0, 0.2359, 1.0, 0.2359, 1.0, 0.2392, 0.0, 0.2392, 0.0, 0.2392, 1.0, 0.2392, 1.0, 0.2425, 0.0, 0.2425, 0.0, 0.2425, 1.0, 0.2425, 1.0, 0.2458, 0.0, 0.2458, 0.0, 0.2458, 1.0, 0.2458, 1.0, 0.2492, 0.0, 0.2492, 0.0, 0.2492, 1.0, 0.2492, 1.0, 0.2525, 0.0, 0.2525, 0.0, 0.2525, 1.0, 0.2525, 1.0, 0.2558, 0.0, 0.2558, 0.0, 0.2558, 1.0, 0.2558, 1.0, 0.2591, 0.0, 0.2591, 0.0, 0.2591, 1.0, 0.2591, 1.0, 0.2625, 0.0, 0.2625, 0.0, 0.2625, 1.0, 0.2625, 1.0, 0.2658, 0.0, 0.2658, 0.0, 0.2658, 1.0, 0.2658, 1.0, 0.2691, 0.0, 0.2691, 0.0, 0.2691, 1.0, 0.2691, 1.0, 0.2724, 0.0, 0.2724, 0.0, 0.2724, 1.0, 0.2724, 1.0, 0.2757, 0.0, 0.2757, 0.0, 0.2757, 1.0, 0.2757, 1.0, 0.2791, 0.0, 0.2791, 0.0, 0.2791, 1.0, 0.2791, 1.0, 0.2824, 0.0, 0.2824, 0.0, 0.2824, 1.0, 0.2824, 1.0, 0.2857, 0.0, 0.2857, 0.0, 0.2857, 1.0, 0.2857, 1.0, 0.289, 0.0, 0.289, 0.0, 0.289, 1.0, 0.289, 1.0, 0.2924, 0.0, 0.2924, 0.0, 0.2924, 1.0, 0.2924, 1.0, 0.2957, 0.0, 0.2957, 0.0, 0.2957, 1.0, 0.2957, 1.0, 0.299, 0.0, 0.299, 0.0, 0.299, 1.0, 0.299, 1.0, 0.3023, 0.0, 0.3023, 0.0, 0.3023, 1.0, 0.3023, 1.0, 0.3056, 0.0, 0.3056, 0.0, 0.3056, 1.0, 0.3056, 1.0, 0.309, 0.0, 0.309, 0.0, 0.309, 1.0, 0.309, 1.0, 0.3123, 0.0, 0.3123, 0.0, 0.3123, 1.0, 0.3123, 1.0, 0.3156, 0.0, 0.3156, 0.0, 0.3156, 1.0, 0.3156, 1.0, 0.3189, 0.0, 0.3189, 0.0, 0.3189, 1.0, 0.3189, 1.0, 0.3223, 0.0, 0.3223, 0.0, 0.3223, 1.0, 0.3223, 1.0, 0.3256, 0.0, 0.3256, 0.0, 0.3256, 1.0, 0.3256, 1.0, 0.3289, 0.0, 0.3289, 0.0, 0.3289, 1.0, 0.3289, 1.0, 0.3322, 0.0, 0.3322, 0.0, 0.3322, 1.0, 0.3322, 1.0, 0.3355, 0.0, 0.3355, 0.0, 0.3355, 1.0, 0.3355, 1.0, 0.3389, 0.0, 0.3389, 0.0, 0.3389, 1.0, 0.3389, 1.0, 0.3422, 0.0, 0.3422, 0.0, 0.3422, 1.0, 0.3422, 1.0, 0.3455, 0.0, 0.3455, 0.0, 0.3455, 1.0, 0.3455, 1.0, 0.3488, 0.0, 0.3488, 0.0, 0.3488, 1.0, 0.3488, 1.0, 0.3522, 0.0, 0.3522, 0.0, 0.3522, 1.0, 0.3522, 1.0, 0.3555, 0.0, 0.3555, 0.0, 0.3555, 1.0, 0.3555, 1.0, 0.3588, 0.0, 0.3588, 0.0, 0.3588, 1.0, 0.3588, 1.0, 0.3621, 0.0, 0.3621, 0.0, 0.3621, 1.0, 0.3621, 1.0, 0.3654, 0.0, 0.3654, 0.0, 0.3654, 1.0, 0.3654, 1.0, 0.3688, 0.0, 0.3688, 0.0, 0.3688, 1.0, 0.3688, 1.0, 0.3721, 0.0, 0.3721, 0.0, 0.3721, 1.0, 0.3721, 1.0, 0.3754, 0.0, 0.3754, 0.0, 0.3754, 1.0, 0.3754, 1.0, 0.3787, 0.0, 0.3787, 0.0, 0.3787, 1.0, 0.3787, 1.0, 0.3821, 0.0, 0.3821, 0.0, 0.3821, 1.0, 0.3821, 1.0, 0.3854, 0.0, 0.3854, 0.0, 0.3854, 1.0, 0.3854, 1.0, 0.3887, 0.0, 0.3887, 0.0, 0.3887, 1.0, 0.3887, 1.0, 0.392, 0.0, 0.392, 0.0, 0.392, 1.0, 0.392, 1.0, 0.3953, 0.0, 0.3953, 0.0, 0.3953, 1.0, 0.3953, 1.0, 0.3987, 0.0, 0.3987, 0.0, 0.3987, 1.0, 0.3987, 1.0, 0.402, 0.0, 0.402, 0.0, 0.402, 1.0, 0.402, 1.0, 0.4053, 0.0, 0.4053, 0.0, 0.4053, 1.0, 0.4053, 1.0, 0.4086, 0.0, 0.4086, 0.0, 0.4086, 1.0, 0.4086, 1.0, 0.412, 0.0, 0.412, 0.0, 0.412, 1.0, 0.412, 1.0, 0.4153, 0.0, 0.4153, 0.0, 0.4153, 1.0, 0.4153, 1.0, 0.4186, 0.0, 0.4186, 0.0, 0.4186, 1.0, 0.4186, 1.0, 0.4219, 0.0, 0.4219, 0.0, 0.4219, 1.0, 0.4219, 1.0, 0.4252, 0.0, 0.4252, 0.0, 0.4252, 1.0, 0.4252, 1.0, 0.4286, 0.0, 0.4286, 0.0, 0.4286, 1.0, 0.4286, 1.0, 0.4319, 0.0, 0.4319, 0.0, 0.4319, 1.0, 0.4319, 1.0, 0.4352, 0.0, 0.4352, 0.0, 0.4352, 1.0, 0.4352, 1.0, 0.4385, 0.0, 0.4385, 0.0, 0.4385, 1.0, 0.4385, 1.0, 0.4419, 0.0, 0.4419, 0.0, 0.4419, 1.0, 0.4419, 1.0, 0.4452, 0.0, 0.4452, 0.0, 0.4452, 1.0, 0.4452, 1.0, 0.4485, 0.0, 0.4485, 0.0, 0.4485, 1.0, 0.4485, 1.0, 0.4518, 0.0, 0.4518, 0.0, 0.4518, 1.0, 0.4518, 1.0, 0.4551, 0.0, 0.4551, 0.0, 0.4551, 1.0, 0.4551, 1.0, 0.4585, 0.0, 0.4585, 0.0, 0.4585, 1.0, 0.4585, 1.0, 0.4618, 0.0, 0.4618, 0.0, 0.4618, 1.0, 0.4618, 1.0, 0.4651, 0.0, 0.4651, 0.0, 0.4651, 1.0, 0.4651, 1.0, 0.4684, 0.0, 0.4684, 0.0, 0.4684, 1.0, 0.4684, 1.0, 0.4718, 0.0, 0.4718, 0.0, 0.4718, 1.0, 0.4718, 1.0, 0.4751, 0.0, 0.4751, 0.0, 0.4751, 1.0, 0.4751, 1.0, 0.4784, 0.0, 0.4784, 0.0, 0.4784, 1.0, 0.4784, 1.0, 0.4817, 0.0, 0.4817, 0.0, 0.4817, 1.0, 0.4817, 1.0, 0.485, 0.0, 0.4851, 0.0, 0.4851, 1.0, 0.485, 1.0, 0.4884, 0.0, 0.4884, 0.0, 0.4884, 1.0, 0.4884, 1.0, 0.4917, 0.0, 0.4917, 0.0, 0.4917, 1.0, 0.4917, 1.0, 0.495, 0.0, 0.495, 0.0, 0.495, 1.0, 0.495, 1.0, 0.4983, 0.0, 0.4983, 0.0, 0.4983, 1.0, 0.4983, 1.0, 0.5017, 0.0, 0.5017, 0.0, 0.5017, 1.0, 0.5017, 1.0, 0.505, 0.0, 0.505, 0.0, 0.505, 1.0, 0.505, 1.0, 0.5083, 0.0, 0.5083, 0.0, 0.5083, 1.0, 0.5083, 1.0, 0.5116, 0.0, 0.5116, 0.0, 0.5116, 1.0, 0.5116, 1.0, 0.515, 0.0, 0.515, 0.0, 0.515, 1.0, 0.515, 1.0, 0.5183, 0.0, 0.5183, 0.0, 0.5183, 1.0, 0.5183, 1.0, 0.5216, 0.0, 0.5216, 0.0, 0.5216, 1.0, 0.5216, 1.0, 0.5249, 0.0, 0.5249, 0.0, 0.5249, 1.0, 0.5249, 1.0, 0.5282, 0.0, 0.5282, 0.0, 0.5282, 1.0, 0.5282, 1.0, 0.5316, 0.0, 0.5316, 0.0, 0.5316, 1.0, 0.5316, 1.0, 0.5349, 0.0, 0.5349, 0.0, 0.5349, 1.0, 0.5349, 1.0, 0.5382, 0.0, 0.5382, 0.0, 0.5382, 1.0, 0.5382, 1.0, 0.5415, 0.0, 0.5415, 0.0, 0.5415, 1.0, 0.5415, 1.0, 0.5449, 0.0, 0.5449, 0.0, 0.5449, 1.0, 0.5449, 1.0, 0.5482, 0.0, 0.5482, 0.0, 0.5482, 1.0, 0.5482, 1.0, 0.5515, 0.0, 0.5515, 0.0, 0.5515, 1.0, 0.5515, 1.0, 0.5548, 0.0, 0.5548, 0.0, 0.5548, 1.0, 0.5548, 1.0, 0.5581, 0.0, 0.5581, 0.0, 0.5581, 1.0, 0.5581, 1.0, 0.5615, 0.0, 0.5615, 0.0, 0.5615, 1.0, 0.5615, 1.0, 0.5648, 0.0, 0.5648, 0.0, 0.5648, 1.0, 0.5648, 1.0, 0.5681, 0.0, 0.5681, 0.0, 0.5681, 1.0, 0.5681, 1.0, 0.5714, 0.0, 0.5714, 0.0, 0.5714, 1.0, 0.5714, 1.0, 0.5748, 0.0, 0.5748, 0.0, 0.5748, 1.0, 0.5748, 1.0, 0.5781, 0.0, 0.5781, 0.0, 0.5781, 1.0, 0.5781, 1.0, 0.5814, 0.0, 0.5814, 0.0, 0.5814, 1.0, 0.5814, 1.0, 0.5847, 0.0, 0.5847, 0.0, 0.5847, 1.0, 0.5847, 1.0, 0.588, 0.0, 0.588, 0.0, 0.588, 1.0, 0.588, 1.0, 0.5914, 0.0, 0.5914, 0.0, 0.5914, 1.0, 0.5914, 1.0, 0.5947, 0.0, 0.5947, 0.0, 0.5947, 1.0, 0.5947, 1.0, 0.598, 0.0, 0.598, 0.0, 0.598, 1.0, 0.598, 1.0, 0.6013, 0.0, 0.6013, 0.0, 0.6013, 1.0, 0.6013, 1.0, 0.6047, 0.0, 0.6047, 0.0, 0.6047, 1.0, 0.6047, 1.0, 0.608, 0.0, 0.608, 0.0, 0.608, 1.0, 0.608, 1.0, 0.6113, 0.0, 0.6113, 0.0, 0.6113, 1.0, 0.6113, 1.0, 0.6146, 0.0, 0.6146, 0.0, 0.6146, 1.0, 0.6146, 1.0, 0.6179, 0.0, 0.6179, 0.0, 0.6179, 1.0, 0.6179, 1.0, 0.6213, 0.0, 0.6213, 0.0, 0.6213, 1.0, 0.6213, 1.0, 0.6246, 0.0, 0.6246, 0.0, 0.6246, 1.0, 0.6246, 1.0, 0.6279, 0.0, 0.6279, 0.0, 0.6279, 1.0, 0.6279, 1.0, 0.6312, 0.0, 0.6312, 0.0, 0.6312, 1.0, 0.6312, 1.0, 0.6346, 0.0, 0.6346, 0.0, 0.6346, 1.0, 0.6346, 1.0, 0.6379, 0.0, 0.6379, 0.0, 0.6379, 1.0, 0.6379, 1.0, 0.6412, 0.0, 0.6412, 0.0, 0.6412, 1.0, 0.6412, 1.0, 0.6445, 0.0, 0.6445, 0.0, 0.6445, 1.0, 0.6445, 1.0, 0.6478, 0.0, 0.6478, 0.0, 0.6478, 1.0, 0.6478, 1.0, 0.6512, 0.0, 0.6512, 0.0, 0.6512, 1.0, 0.6512, 1.0, 0.6545, 0.0, 0.6545, 0.0, 0.6545, 1.0, 0.6545, 1.0, 0.6578, 0.0, 0.6578, 0.0, 0.6578, 1.0, 0.6578, 1.0, 0.6611, 0.0, 0.6611, 0.0, 0.6611, 1.0, 0.6611, 1.0, 0.6645, 0.0, 0.6645, 0.0, 0.6645, 1.0, 0.6645, 1.0, 0.6678, 0.0, 0.6678, 0.0, 0.6678, 1.0, 0.6678, 1.0, 0.6711, 0.0, 0.6711, 0.0, 0.6711, 1.0, 0.6711, 1.0, 0.6744, 0.0, 0.6744, 0.0, 0.6744, 1.0, 0.6744, 1.0, 0.6777, 0.0, 0.6777, 0.0, 0.6777, 1.0, 0.6777, 1.0, 0.6811, 0.0, 0.6811, 0.0, 0.6811, 1.0, 0.6811, 1.0, 0.6844, 0.0, 0.6844, 0.0, 0.6844, 1.0, 0.6844, 1.0, 0.6877, 0.0, 0.6877, 0.0, 0.6877, 1.0, 0.6877, 1.0, 0.691, 0.0, 0.691, 0.0, 0.691, 1.0, 0.691, 1.0, 0.6944, 0.0, 0.6944, 0.0, 0.6944, 1.0, 0.6944, 1.0, 0.6977, 0.0, 0.6977, 0.0, 0.6977, 1.0, 0.6977, 1.0, 0.701, 0.0, 0.701, 0.0, 0.701, 1.0, 0.701, 1.0, 0.7043, 0.0, 0.7043, 0.0, 0.7043, 1.0, 0.7043, 1.0, 0.7076, 0.0, 0.7076, 0.0, 0.7076, 1.0, 0.7076, 1.0, 0.711, 0.0, 0.711, 0.0, 0.711, 1.0, 0.711, 1.0, 0.7143, 0.0, 0.7143, 0.0, 0.7143, 1.0, 0.7143, 1.0, 0.7176, 0.0, 0.7176, 0.0, 0.7176, 1.0, 0.7176, 1.0, 0.7209, 0.0, 0.7209, 0.0, 0.7209, 1.0, 0.7209, 1.0, 0.7243, 0.0, 0.7243, 0.0, 0.7243, 1.0, 0.7243, 1.0, 0.7276, 0.0, 0.7276, 0.0, 0.7276, 1.0, 0.7276, 1.0, 0.7309, 0.0, 0.7309, 0.0, 0.7309, 1.0, 0.7309, 1.0, 0.7342, 0.0, 0.7342, 0.0, 0.7342, 1.0, 0.7342, 1.0, 0.7375, 0.0, 0.7375, 0.0, 0.7375, 1.0, 0.7375, 1.0, 0.7409, 0.0, 0.7409, 0.0, 0.7409, 1.0, 0.7409, 1.0, 0.7442, 0.0, 0.7442, 0.0, 0.7442, 1.0, 0.7442, 1.0, 0.7475, 0.0, 0.7475, 0.0, 0.7475, 1.0, 0.7475, 1.0, 0.7508, 0.0, 0.7508, 0.0, 0.7508, 1.0, 0.7508, 1.0, 0.7542, 0.0, 0.7542, 0.0, 0.7542, 1.0, 0.7542, 1.0, 0.7575, 0.0, 0.7575, 0.0, 0.7575, 1.0, 0.7575, 1.0, 0.7608, 0.0, 0.7608, 0.0, 0.7608, 1.0, 0.7608, 1.0, 0.7641, 0.0, 0.7641, 0.0, 0.7641, 1.0, 0.7641, 1.0, 0.7674, 0.0, 0.7674, 0.0, 0.7674, 1.0, 0.7674, 1.0, 0.7708, 0.0, 0.7708, 0.0, 0.7708, 1.0, 0.7708, 1.0, 0.7741, 0.0, 0.7741, 0.0, 0.7741, 1.0, 0.7741, 1.0, 0.7774, 0.0, 0.7774, 0.0, 0.7774, 1.0, 0.7774, 1.0, 0.7807, 0.0, 0.7807, 0.0, 0.7807, 1.0, 0.7807, 1.0, 0.7841, 0.0, 0.7841, 0.0, 0.7841, 1.0, 0.7841, 1.0, 0.7874, 0.0, 0.7874, 0.0, 0.7874, 1.0, 0.7874, 1.0, 0.7907, 0.0, 0.7907, 0.0, 0.7907, 1.0, 0.7907, 1.0, 0.794, 0.0, 0.794, 0.0, 0.794, 1.0, 0.794, 1.0, 0.7973, 0.0, 0.7973, 0.0, 0.7973, 1.0, 0.7973, 1.0, 0.8007, 0.0, 0.8007, 0.0, 0.8007, 1.0, 0.8007, 1.0, 0.804, 0.0, 0.804, 0.0, 0.804, 1.0, 0.804, 1.0, 0.8073, 0.0, 0.8073, 0.0, 0.8073, 1.0, 0.8073, 1.0, 0.8106, 0.0, 0.8106, 0.0, 0.8106, 1.0, 0.8106, 1.0, 0.814, 0.0, 0.814, 0.0, 0.814, 1.0, 0.814, 1.0, 0.8173, 0.0, 0.8173, 0.0, 0.8173, 1.0, 0.8173, 1.0, 0.8206, 0.0, 0.8206, 0.0, 0.8206, 1.0, 0.8206, 1.0, 0.8239, 0.0, 0.8239, 0.0, 0.8239, 1.0, 0.8239, 1.0, 0.8272, 0.0, 0.8272, 0.0, 0.8272, 1.0, 0.8272, 1.0, 0.8306, 0.0, 0.8306, 0.0, 0.8306, 1.0, 0.8306, 1.0, 0.8339, 0.0, 0.8339, 0.0, 0.8339, 1.0, 0.8339, 1.0, 0.8372, 0.0, 0.8372, 0.0, 0.8372, 1.0, 0.8372, 1.0, 0.8405, 0.0, 0.8405, 0.0, 0.8405, 1.0, 0.8405, 1.0, 0.8439, 0.0, 0.8439, 0.0, 0.8439, 1.0, 0.8439, 1.0, 0.8472, 0.0, 0.8472, 0.0, 0.8472, 1.0, 0.8472, 1.0, 0.8505, 0.0, 0.8505, 0.0, 0.8505, 1.0, 0.8505, 1.0, 0.8538, 0.0, 0.8538, 0.0, 0.8538, 1.0, 0.8538, 1.0, 0.8571, 0.0, 0.8571, 0.0, 0.8571, 1.0, 0.8571, 1.0, 0.8605, 0.0, 0.8605, 0.0, 0.8605, 1.0, 0.8605, 1.0, 0.8638, 0.0, 0.8638, 0.0, 0.8638, 1.0, 0.8638, 1.0, 0.8671, 0.0, 0.8671, 0.0, 0.8671, 1.0, 0.8671, 1.0, 0.8704, 0.0, 0.8704, 0.0, 0.8704, 1.0, 0.8704, 1.0, 0.8738, 0.0, 0.8738, 0.0, 0.8738, 1.0, 0.8738, 1.0, 0.8771, 0.0, 0.8771, 0.0, 0.8771, 1.0, 0.8771, 1.0, 0.8804, 0.0, 0.8804, 0.0, 0.8804, 1.0, 0.8804, 1.0, 0.8837, 0.0, 0.8837, 0.0, 0.8837, 1.0, 0.8837, 1.0, 0.887, 0.0, 0.887, 0.0, 0.887, 1.0, 0.887, 1.0, 0.8904, 0.0, 0.8904, 0.0, 0.8904, 1.0, 0.8904, 1.0, 0.8937, 0.0, 0.8937, 0.0, 0.8937, 1.0, 0.8937, 1.0, 0.897, 0.0, 0.897, 0.0, 0.897, 1.0, 0.897, 1.0, 0.9003, 0.0, 0.9003, 0.0, 0.9003, 1.0, 0.9003, 1.0, 0.9037, 0.0, 0.9037, 0.0, 0.9037, 1.0, 0.9037, 1.0, 0.907, 0.0, 0.907, 0.0, 0.907, 1.0, 0.907, 1.0, 0.9103, 0.0, 0.9103, 0.0, 0.9103, 1.0, 0.9103, 1.0, 0.9136, 0.0, 0.9136, 0.0, 0.9136, 1.0, 0.9136, 1.0, 0.9169, 0.0, 0.9169, 0.0, 0.9169, 1.0, 0.9169, 1.0, 0.9203, 0.0, 0.9203, 0.0, 0.9203, 1.0, 0.9203, 1.0, 0.9236, 0.0, 0.9236, 0.0, 0.9236, 1.0, 0.9236, 1.0, 0.9269, 0.0, 0.9269, 0.0, 0.9269, 1.0, 0.9269, 1.0, 0.9302, 0.0, 0.9302, 0.0, 0.9302, 1.0, 0.9302, 1.0, 0.9336, 0.0, 0.9336, 0.0, 0.9336, 1.0, 0.9336, 1.0, 0.9369, 0.0, 0.9369, 0.0, 0.9369, 1.0, 0.9369, 1.0, 0.9402, 0.0, 0.9402, 0.0, 0.9402, 1.0, 0.9402, 1.0, 0.9435, 0.0, 0.9435, 0.0, 0.9435, 1.0, 0.9435, 1.0, 0.9468, 0.0, 0.9468, 0.0, 0.9468, 1.0, 0.9468, 1.0, 0.9502, 0.0, 0.9502, 0.0, 0.9502, 1.0, 0.9502, 1.0, 0.9535, 0.0, 0.9535, 0.0, 0.9535, 1.0, 0.9535, 1.0, 0.9568, 0.0, 0.9568, 0.0, 0.9568, 1.0, 0.9568, 1.0, 0.9601, 0.0, 0.9601, 0.0, 0.9601, 1.0, 0.9601, 1.0, 0.9635, 0.0, 0.9635, 0.0, 0.9635, 1.0, 0.9635, 1.0, 0.9668, 0.0, 0.9668, 0.0, 0.9668, 1.0, 0.9668, 1.0, 0.9701, 0.0, 0.9701, 0.0, 0.9701, 1.0, 0.9701, 1.0, 0.9734, 0.0, 0.9734, 0.0, 0.9734, 1.0, 0.9734, 1.0, 0.9767, 0.0, 0.9767, 0.0, 0.9767, 1.0, 0.9767, 1.0, 0.9801, 0.0, 0.9801, 0.0, 0.9801, 1.0, 0.9801, 1.0, 0.9834, 0.0, 0.9834, 0.0, 0.9834, 1.0, 0.9834, 1.0, 0.9867, 0.0, 0.9867, 0.0, 0.9867, 1.0, 0.9867, 1.0, 0.99, 0.0, 0.99, 0.0, 0.99, 1.0, 0.99, 1.0, 0.9934, 0.0, 0.9934, 0.0, 0.9934, 1.0, 0.9934, 1.0, 0.9967, 0.0, 0.9967])
me_plane.update()

# ---- objects
ob_cube = bpy.data.objects.new('Cube', me_cube)
ob_light = bpy.data.objects.new('Light', light_light)
ob_camera = bpy.data.objects.new('Camera', cam_camera)
ob_cube_001 = bpy.data.objects.new('Cube.001', me_cube_001)
ob_cube_002 = bpy.data.objects.new('Cube.002', me_cube_002)
ob_plane = bpy.data.objects.new('Plane', me_plane)
ob_empty = bpy.data.objects.new('Empty', None)
ob_camera_001 = bpy.data.objects.new('Camera.001', cam_camera_001)
ob_area = bpy.data.objects.new('Area', light_area)
ob_area_001 = bpy.data.objects.new('Area.001', light_area_001)
ob_area_002 = bpy.data.objects.new('Area.002', light_area_002)
ob_area_003 = bpy.data.objects.new('Area.003', light_area_003)
ob_sun = bpy.data.objects.new('Sun', light_sun)

# ---- transforms, parenting, visibility, modifiers, constraints
ob_cube.location = (0.0, -0.9, 0.0)
ob_cube.scale = (1.0, 0.05, 0.05)
ob_cube.lock_rotations_4d = False
ob_cube.empty_display_type = 'ARROWS'
ob_cube.lineart.crease_threshold = 0.0
_m = ob_cube.modifiers.new('Array', 'ARRAY')
_m.count = 10
_m.relative_offset_displace = (0.0, 2.0, 0.0)
ob_light.location = (4.076, 1.005, 5.904)
ob_light.rotation_euler = (0.6503, 0.05522, 1.866)
ob_light.lock_rotations_4d = False
ob_light.empty_display_type = 'ARROWS'
ob_light.color = (0.0, 0.0, 0.0, 0.0)
ob_light.lineart.crease_threshold = 0.0
ob_camera.location = (7.359, -6.926, 4.958)
ob_camera.rotation_euler = (1.109, 0.0, 0.8149)
ob_camera.lock_rotations_4d = False
ob_camera.empty_display_type = 'ARROWS'
ob_camera.color = (0.0, 0.0, 0.0, 0.0)
ob_camera.display_type = 'WIRE'
ob_camera.lineart.crease_threshold = 0.0
ob_cube_001.location = (0.0, 0.0, -0.15)
ob_cube_001.scale = (1.0, 1.0, 0.1)
ob_cube_002.location = (-5.411e-17, 0.0, -0.5)
ob_cube_002.scale = (1.0, 1.0, 0.25)
ob_plane.location = (0.0, 5.0, 0.0)
ob_plane.rotation_euler = (1.571, 0.0, 0.0)
ob_plane.scale = (7.5, 15.0, 2.5)
ob_empty.location = (0.0, 0.0, 0.0)
ob_empty.rotation_euler = (1.571, 0.0, 0.0)
ob_empty.empty_display_type = 'ARROWS'
ob_camera_001.location = (0.0, -5.0, 1.0)
ob_camera_001.rotation_euler = (1.309, -4.661e-17, 4.947e-18)
ob_area.location = (-2.0, 0.0, 2.0)
ob_area.rotation_euler = (0.0, -0.7854, 6.552e-17)
ob_area_001.location = (2.0, 0.0, 2.0)
ob_area_001.rotation_euler = (2.808e-08, 0.7854, 9.129e-08)
ob_area_002.location = (0.0, -5.0, 0.0)
ob_area_002.rotation_euler = (1.571, 0.0, 0.0)
ob_area_002.lock_rotation = (True, False, False)
ob_area_003.location = (-2.227e-18, 2.0, 2.0)
ob_area_003.rotation_euler = (-0.7854, 0.0, 0.0)
ob_area_003.lock_rotation = (True, False, False)
ob_sun.location = (0.0, 0.0, 2.0)

# ---- collection membership
col_collection.objects.link(ob_cube)
col_collection.objects.link(ob_light)
col_collection.objects.link(ob_camera)
col_collection.objects.link(ob_cube_001)
col_collection.objects.link(ob_cube_002)
col_collection.objects.link(ob_plane)
col_collection.objects.link(ob_empty)
col_collection.objects.link(ob_camera_001)
col_collection.objects.link(ob_area)
col_collection.objects.link(ob_area_001)
col_collection.objects.link(ob_area_002)
col_collection.objects.link(ob_area_003)
col_collection.objects.link(ob_sun)

# ---- scene / render settings (as saved in the file)
scene.camera = ob_camera_001
scene.frame_start = 1; scene.frame_end = 250; scene.frame_set(8)
scene.render.engine = 'CYCLES'
bpy.context.view_layer.update()
